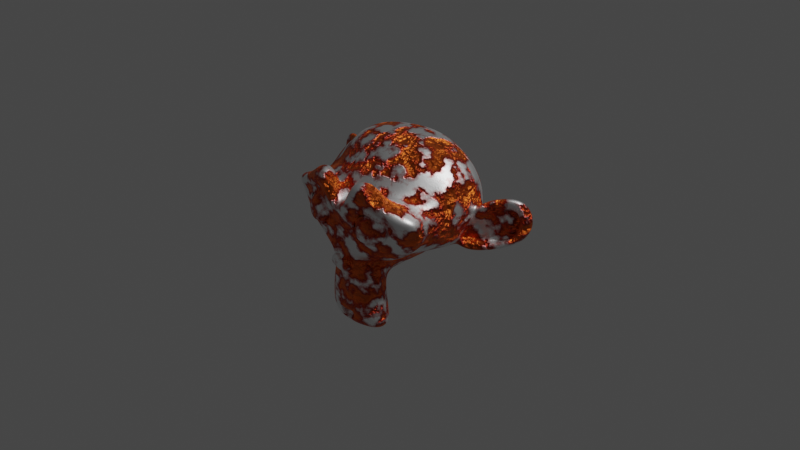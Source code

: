 # Source: Rust.blend  (saved by Blender 2.93.21; exported with 4.5.12 LTS)
import bpy
from mathutils import Matrix  # noqa: F401  (used for matrix-valued properties, if any)

bpy.ops.wm.read_factory_settings(use_empty=True)
scene = bpy.context.scene
scene.name = 'Scene'

# ---- collections
col_collection = bpy.data.collections.new('Collection'); scene.collection.children.link(col_collection)

# ---- materials (node trees are filled in below, after node groups)
mat_rust = bpy.data.materials.new('Rust')
mat_rust.use_transparent_shadow = False

# ---- material node trees
mat_rust.use_nodes = True; mat_rust.node_tree.nodes.clear()
_N = mat_rust.node_tree.nodes; _L = mat_rust.node_tree.links
n0 = _N.new('ShaderNodeOutputMaterial'); n0.name = 'Material Output'; n0.location = (525, 300)
n1 = _N.new('ShaderNodeBump'); n1.name = 'Bump'; n1.location = (-165, -10)
n1.inputs[0].default_value = 0.6
n1.inputs[1].default_value = 1.0
n1.inputs[2].default_value = 1.0
n2 = _N.new('ShaderNodeTexCoord'); n2.name = 'Texture Coordinate'; n2.location = (-1259, 255)
n3 = _N.new('ShaderNodeMapping'); n3.name = 'Mapping'; n3.location = (-1037, 265)
n4 = _N.new('ShaderNodeValToRGB'); n4.name = 'ColorRamp'; n4.location = (-597, 106)
while len(n4.color_ramp.elements) > 1: n4.color_ramp.elements.remove(n4.color_ramp.elements[-1])
n4.color_ramp.elements[0].position = 0.0; n4.color_ramp.elements[0].color = (0.0, 0.0, 0.0, 1.0)
_e = n4.color_ramp.elements.new(0.5091); _e.color = (1.0, 1.0, 1.0, 1.0)
n5 = _N.new('ShaderNodeBump'); n5.name = 'Bump.001'; n5.location = (-403, -212)
n5.inputs[0].default_value = 0.071
n5.inputs[1].default_value = 1.0
n5.inputs[2].default_value = 1.0
n6 = _N.new('ShaderNodeTexNoise'); n6.name = 'Noise Texture.002'; n6.location = (-623, -234)
n6.inputs[2].default_value = 50.0
n6.inputs[3].default_value = 16.0
n7 = _N.new('ShaderNodeTexNoise'); n7.name = 'Noise Texture.001'; n7.location = (-843, -228)
n7.inputs[2].default_value = 20.0
n7.inputs[3].default_value = 16.0
n8 = _N.new('ShaderNodeBsdfPrincipled'); n8.name = 'Principled BSDF'; n8.location = (235, 300)
n8.distribution = 'GGX'
n8.subsurface_method = 'BURLEY'
n8.inputs[1].default_value = 1.0
n8.inputs[3].default_value = 1.45
n8.inputs[27].default_value = (0.0, 0.0, 0.0, 1.0)
n8.inputs[28].default_value = 1.0
n9 = _N.new('ShaderNodeTexNoise'); n9.name = 'Noise Texture'; n9.location = (-820, 283)
n9.inputs[3].default_value = 16.0
n10 = _N.new('ShaderNodeValToRGB'); n10.name = 'ColorRamp.001'; n10.location = (-233, 337)
while len(n10.color_ramp.elements) > 1: n10.color_ramp.elements.remove(n10.color_ramp.elements[-1])
n10.color_ramp.elements[0].position = 0.01364; n10.color_ramp.elements[0].color = (0.0, 0.0, 0.0, 1.0)
_e = n10.color_ramp.elements.new(0.4455); _e.color = (1.0, 0.1886, 0.03086, 1.0)
_e = n10.color_ramp.elements.new(0.5); _e.color = (0.5, 0.03512, 0.0228, 1.0)
_e = n10.color_ramp.elements.new(0.5636); _e.color = (1.0, 1.0, 1.0, 1.0)
_L.new(n8.outputs[0], n0.inputs[0])
_L.new(n1.outputs[0], n8.inputs[5])
_L.new(n9.outputs[1], n4.inputs[0])
_L.new(n3.outputs[0], n9.inputs[0])
_L.new(n2.outputs[3], n3.inputs[0])
_L.new(n4.outputs[0], n1.inputs[3])
_L.new(n5.outputs[0], n1.inputs[4])
_L.new(n7.outputs[1], n6.inputs[0])
_L.new(n6.outputs[1], n5.inputs[3])
_L.new(n10.outputs[0], n8.inputs[0])
_L.new(n9.outputs[1], n10.inputs[0])
n0.is_active_output = True

# ---- world
world_world = bpy.data.worlds.new('World'); scene.world = world_world
world_world.use_nodes = True; world_world.node_tree.nodes.clear()
_N = world_world.node_tree.nodes; _L = world_world.node_tree.links
n0 = _N.new('ShaderNodeOutputWorld'); n0.name = 'World Output'; n0.location = (300, 300)
n1 = _N.new('ShaderNodeBackground'); n1.name = 'Background'; n1.location = (10, 300)
n1.inputs[0].default_value = (0.05088, 0.05088, 0.05088, 1.0)
_L.new(n1.outputs[0], n0.inputs[0])
n0.is_active_output = True
world_world.color = (0.05088, 0.05088, 0.05088)
world_world.use_sun_shadow = False
world_world.sun_shadow_jitter_overblur = 0.0

# ---- cameras
cam_camera = bpy.data.cameras.new('Camera')
cam_camera.clip_end = 100.0
cam_camera.ortho_scale = 7.314

# ---- lights
light_light = bpy.data.lights.new('Light', 'POINT')
light_light.transmission_factor = 0.0
light_light.energy = 1000.0
light_light.shadow_soft_size = 0.1
light_light.shadow_maximum_resolution = 0.006
light_light.use_absolute_resolution = True

# ---- meshes
me_suzanne = bpy.data.meshes.new('Suzanne')
me_suzanne.from_pydata([(0.4375, -0.7656, 0.1641), (-0.4375, -0.7656, 0.1641), (0.5, -0.6875, 0.09375), (-0.5, -0.6875, 0.09375), (0.5469, -0.5781, 0.05469), (-0.5469, -0.5781, 0.05469), (0.3516, -0.6172, -0.02344), (-0.3516, -0.6172, -0.02344), (0.3516, -0.7188, 0.03125), (-0.3516, -0.7188, 0.03125), (0.3516, -0.7812, 0.1328), (-0.3516, -0.7812, 0.1328), (0.2734, -0.7969, 0.1641), (-0.2734, -0.7969, 0.1641), (0.2031, -0.7422, 0.09375), (-0.2031, -0.7422, 0.09375), (0.1562, -0.6484, 0.05469), (-0.1562, -0.6484, 0.05469), (0.07812, -0.6562, 0.2422), (-0.07812, -0.6562, 0.2422), (0.1406, -0.7422, 0.2422), (-0.1406, -0.7422, 0.2422), (0.2422, -0.7969, 0.2422), (-0.2422, -0.7969, 0.2422), (0.2734, -0.7969, 0.3281), (-0.2734, -0.7969, 0.3281), (0.2031, -0.7422, 0.3906), (-0.2031, -0.7422, 0.3906), (0.1562, -0.6484, 0.4375), (-0.1562, -0.6484, 0.4375), (0.3516, -0.6172, 0.5156), (-0.3516, -0.6172, 0.5156), (0.3516, -0.7188, 0.4531), (-0.3516, -0.7188, 0.4531), (0.3516, -0.7812, 0.3594), (-0.3516, -0.7812, 0.3594), (0.4375, -0.7656, 0.3281), (-0.4375, -0.7656, 0.3281), (0.5, -0.6875, 0.3906), (-0.5, -0.6875, 0.3906), (0.5469, -0.5781, 0.4375), (-0.5469, -0.5781, 0.4375), (0.625, -0.5625, 0.2422), (-0.625, -0.5625, 0.2422), (0.5625, -0.6719, 0.2422), (-0.5625, -0.6719, 0.2422), (0.4688, -0.7578, 0.2422), (-0.4688, -0.7578, 0.2422), (0.4766, -0.7734, 0.2422), (-0.4766, -0.7734, 0.2422), (0.4453, -0.7812, 0.3359), (-0.4453, -0.7812, 0.3359), (0.3516, -0.8047, 0.375), (-0.3516, -0.8047, 0.375), (0.2656, -0.8203, 0.3359), (-0.2656, -0.8203, 0.3359), (0.2266, -0.8203, 0.2422), (-0.2266, -0.8203, 0.2422), (0.2656, -0.8203, 0.1562), (-0.2656, -0.8203, 0.1562), (0.3516, -0.8281, 0.2422), (-0.3516, -0.8281, 0.2422), (0.3516, -0.8047, 0.1172), (-0.3516, -0.8047, 0.1172), (0.4453, -0.7812, 0.1562), (-0.4453, -0.7812, 0.1562), (0.0, -0.7422, 0.4297), (0.0, -0.8203, 0.3516), (0.0, -0.7344, -0.6797), (0.0, -0.7812, -0.3203), (0.0, -0.7969, -0.1875), (0.0, -0.7188, -0.7734), (0.0, -0.6016, 0.4062), (0.0, -0.5703, 0.5703), (0.0, 0.5469, 0.8984), (0.0, 0.8516, 0.5625), (0.0, 0.8281, 0.07031), (0.0, 0.3516, -0.3828), (0.2031, -0.5625, -0.1875), (-0.2031, -0.5625, -0.1875), (0.3125, -0.5703, -0.4375), (-0.3125, -0.5703, -0.4375), (0.3516, -0.5703, -0.6953), (-0.3516, -0.5703, -0.6953), (0.3672, -0.5312, -0.8906), (-0.3672, -0.5312, -0.8906), (0.3281, -0.5234, -0.9453), (-0.3281, -0.5234, -0.9453), (0.1797, -0.5547, -0.9688), (-0.1797, -0.5547, -0.9688), (0.0, -0.5781, -0.9844), (0.4375, -0.5312, -0.1406), (-0.4375, -0.5312, -0.1406), (0.6328, -0.5391, -0.03906), (-0.6328, -0.5391, -0.03906), (0.8281, -0.4453, 0.1484), (-0.8281, -0.4453, 0.1484), (0.8594, -0.5938, 0.4297), (-0.8594, -0.5938, 0.4297), (0.7109, -0.625, 0.4844), (-0.7109, -0.625, 0.4844), (0.4922, -0.6875, 0.6016), (-0.4922, -0.6875, 0.6016), (0.3203, -0.7344, 0.7578), (-0.3203, -0.7344, 0.7578), (0.1562, -0.7578, 0.7188), (-0.1562, -0.7578, 0.7188), (0.0625, -0.75, 0.4922), (-0.0625, -0.75, 0.4922), (0.1641, -0.7734, 0.4141), (-0.1641, -0.7734, 0.4141), (0.125, -0.7656, 0.3047), (-0.125, -0.7656, 0.3047), (0.2031, -0.7422, 0.09375), (-0.2031, -0.7422, 0.09375), (0.375, -0.7031, 0.01562), (-0.375, -0.7031, 0.01562), (0.4922, -0.6719, 0.0625), (-0.4922, -0.6719, 0.0625), (0.625, -0.6484, 0.1875), (-0.625, -0.6484, 0.1875), (0.6406, -0.6484, 0.2969), (-0.6406, -0.6484, 0.2969), (0.6016, -0.6641, 0.375), (-0.6016, -0.6641, 0.375), (0.4297, -0.7188, 0.4375), (-0.4297, -0.7188, 0.4375), (0.25, -0.7578, 0.4688), (-0.25, -0.7578, 0.4688), (0.0, -0.7344, -0.7656), (0.1094, -0.7344, -0.7188), (-0.1094, -0.7344, -0.7188), (0.1172, -0.7109, -0.8359), (-0.1172, -0.7109, -0.8359), (0.0625, -0.6953, -0.8828), (-0.0625, -0.6953, -0.8828), (0.0, -0.6875, -0.8906), (0.0, -0.75, -0.1953), (0.0, -0.7422, -0.1406), (0.1016, -0.7422, -0.1484), (-0.1016, -0.7422, -0.1484), (0.125, -0.75, -0.2266), (-0.125, -0.75, -0.2266), (0.08594, -0.7422, -0.2891), (-0.08594, -0.7422, -0.2891), (0.3984, -0.6719, -0.04688), (-0.3984, -0.6719, -0.04688), (0.6172, -0.625, 0.05469), (-0.6172, -0.625, 0.05469), (0.7266, -0.6016, 0.2031), (-0.7266, -0.6016, 0.2031), (0.7422, -0.6562, 0.375), (-0.7422, -0.6562, 0.375), (0.6875, -0.7266, 0.4141), (-0.6875, -0.7266, 0.4141), (0.4375, -0.7969, 0.5469), (-0.4375, -0.7969, 0.5469), (0.3125, -0.8359, 0.6406), (-0.3125, -0.8359, 0.6406), (0.2031, -0.8516, 0.6172), (-0.2031, -0.8516, 0.6172), (0.1016, -0.8438, 0.4297), (-0.1016, -0.8438, 0.4297), (0.125, -0.8125, -0.1016), (-0.125, -0.8125, -0.1016), (0.2109, -0.7109, -0.4453), (-0.2109, -0.7109, -0.4453), (0.25, -0.6875, -0.7031), (-0.25, -0.6875, -0.7031), (0.2656, -0.6641, -0.8203), (-0.2656, -0.6641, -0.8203), (0.2344, -0.6328, -0.9141), (-0.2344, -0.6328, -0.9141), (0.1641, -0.6328, -0.9297), (-0.1641, -0.6328, -0.9297), (0.0, -0.6406, -0.9453), (0.0, -0.7266, 0.04688), (0.0, -0.7656, 0.2109), (0.3281, -0.7422, 0.4766), (-0.3281, -0.7422, 0.4766), (0.1641, -0.75, 0.1406), (-0.1641, -0.75, 0.1406), (0.1328, -0.7578, 0.2109), (-0.1328, -0.7578, 0.2109), (0.1172, -0.7344, -0.6875), (-0.1172, -0.7344, -0.6875), (0.07812, -0.75, -0.4453), (-0.07812, -0.75, -0.4453), (0.0, -0.75, -0.4453), (0.0, -0.7422, -0.3281), (0.09375, -0.7812, -0.2734), (-0.09375, -0.7812, -0.2734), (0.1328, -0.7969, -0.2266), (-0.1328, -0.7969, -0.2266), (0.1094, -0.7812, -0.1328), (-0.1094, -0.7812, -0.1328), (0.03906, -0.7812, -0.125), (-0.03906, -0.7812, -0.125), (0.0, -0.8281, -0.2031), (0.04688, -0.8125, -0.1484), (-0.04688, -0.8125, -0.1484), (0.09375, -0.8125, -0.1562), (-0.09375, -0.8125, -0.1562), (0.1094, -0.8281, -0.2266), (-0.1094, -0.8281, -0.2266), (0.07812, -0.8047, -0.25), (-0.07812, -0.8047, -0.25), (0.0, -0.8047, -0.2891), (0.2578, -0.5547, -0.3125), (-0.2578, -0.5547, -0.3125), (0.1641, -0.7109, -0.2422), (-0.1641, -0.7109, -0.2422), (0.1797, -0.7109, -0.3125), (-0.1797, -0.7109, -0.3125), (0.2344, -0.5547, -0.25), (-0.2344, -0.5547, -0.25), (0.0, -0.6875, -0.875), (0.04688, -0.6875, -0.8672), (-0.04688, -0.6875, -0.8672), (0.09375, -0.7109, -0.8203), (-0.09375, -0.7109, -0.8203), (0.09375, -0.7266, -0.7422), (-0.09375, -0.7266, -0.7422), (0.0, -0.6562, -0.7812), (0.09375, -0.6641, -0.75), (-0.09375, -0.6641, -0.75), (0.09375, -0.6406, -0.8125), (-0.09375, -0.6406, -0.8125), (0.04688, -0.6328, -0.8516), (-0.04688, -0.6328, -0.8516), (0.0, -0.6328, -0.8594), (0.1719, -0.7812, 0.2188), (-0.1719, -0.7812, 0.2188), (0.1875, -0.7734, 0.1562), (-0.1875, -0.7734, 0.1562), (0.3359, -0.7578, 0.4297), (-0.3359, -0.7578, 0.4297), (0.2734, -0.7734, 0.4219), (-0.2734, -0.7734, 0.4219), (0.4219, -0.7734, 0.3984), (-0.4219, -0.7734, 0.3984), (0.5625, -0.6953, 0.3516), (-0.5625, -0.6953, 0.3516), (0.5859, -0.6875, 0.2891), (-0.5859, -0.6875, 0.2891), (0.5781, -0.6797, 0.1953), (-0.5781, -0.6797, 0.1953), (0.4766, -0.7188, 0.1016), (-0.4766, -0.7188, 0.1016), (0.375, -0.7422, 0.0625), (-0.375, -0.7422, 0.0625), (0.2266, -0.7812, 0.1094), (-0.2266, -0.7812, 0.1094), (0.1797, -0.7812, 0.2969), (-0.1797, -0.7812, 0.2969), (0.2109, -0.7812, 0.375), (-0.2109, -0.7812, 0.375), (0.2344, -0.7578, 0.3594), (-0.2344, -0.7578, 0.3594), (0.1953, -0.7578, 0.2969), (-0.1953, -0.7578, 0.2969), (0.2422, -0.7578, 0.125), (-0.2422, -0.7578, 0.125), (0.375, -0.7266, 0.08594), (-0.375, -0.7266, 0.08594), (0.4609, -0.7031, 0.1172), (-0.4609, -0.7031, 0.1172), (0.5469, -0.6719, 0.2109), (-0.5469, -0.6719, 0.2109), (0.5547, -0.6719, 0.2812), (-0.5547, -0.6719, 0.2812), (0.5312, -0.6797, 0.3359), (-0.5312, -0.6797, 0.3359), (0.4141, -0.75, 0.3906), (-0.4141, -0.75, 0.3906), (0.2812, -0.7656, 0.3984), (-0.2812, -0.7656, 0.3984), (0.3359, -0.75, 0.4062), (-0.3359, -0.75, 0.4062), (0.2031, -0.75, 0.1719), (-0.2031, -0.75, 0.1719), (0.1953, -0.75, 0.2266), (-0.1953, -0.75, 0.2266), (0.1094, -0.6094, 0.4609), (-0.1094, -0.6094, 0.4609), (0.1953, -0.6172, 0.6641), (-0.1953, -0.6172, 0.6641), (0.3359, -0.5938, 0.6875), (-0.3359, -0.5938, 0.6875), (0.4844, -0.5547, 0.5547), (-0.4844, -0.5547, 0.5547), (0.6797, -0.4922, 0.4531), (-0.6797, -0.4922, 0.4531), (0.7969, -0.4609, 0.4062), (-0.7969, -0.4609, 0.4062), (0.7734, -0.375, 0.1641), (-0.7734, -0.375, 0.1641), (0.6016, -0.4141, 0.0), (-0.6016, -0.4141, 0.0), (0.4375, -0.4688, -0.09375), (-0.4375, -0.4688, -0.09375), (0.0, -0.2891, 0.8984), (0.0, 0.07812, 0.9844), (0.0, 0.6719, -0.1953), (0.0, -0.1875, -0.4609), (0.0, -0.4609, -0.9766), (0.0, -0.3438, -0.8047), (0.0, -0.3203, -0.5703), (0.0, -0.2812, -0.4844), (0.8516, -0.05469, 0.2344), (-0.8516, -0.05469, 0.2344), (0.8594, 0.04688, 0.3203), (-0.8594, 0.04688, 0.3203), (0.7734, 0.4375, 0.2656), (-0.7734, 0.4375, 0.2656), (0.4609, 0.7031, 0.4375), (-0.4609, 0.7031, 0.4375), (0.7344, -0.07031, -0.04688), (-0.7344, -0.07031, -0.04688), (0.5938, 0.1641, -0.125), (-0.5938, 0.1641, -0.125), (0.6406, 0.4297, -0.007812), (-0.6406, 0.4297, -0.007812), (0.3359, 0.6641, 0.05469), (-0.3359, 0.6641, 0.05469), (0.2344, -0.4062, -0.3516), (-0.2344, -0.4062, -0.3516), (0.1797, -0.2578, -0.4141), (-0.1797, -0.2578, -0.4141), (0.2891, -0.3828, -0.7109), (-0.2891, -0.3828, -0.7109), (0.25, -0.3906, -0.5), (-0.25, -0.3906, -0.5), (0.3281, -0.3984, -0.9141), (-0.3281, -0.3984, -0.9141), (0.1406, -0.3672, -0.7578), (-0.1406, -0.3672, -0.7578), (0.125, -0.3594, -0.5391), (-0.125, -0.3594, -0.5391), (0.1641, -0.4375, -0.9453), (-0.1641, -0.4375, -0.9453), (0.2188, -0.4297, -0.2812), (-0.2188, -0.4297, -0.2812), (0.2109, -0.4688, -0.2266), (-0.2109, -0.4688, -0.2266), (0.2031, -0.5, -0.1719), (-0.2031, -0.5, -0.1719), (0.2109, -0.1641, -0.3906), (-0.2109, -0.1641, -0.3906), (0.2969, 0.2656, -0.3125), (-0.2969, 0.2656, -0.3125), (0.3438, 0.5391, -0.1484), (-0.3438, 0.5391, -0.1484), (0.4531, 0.3828, 0.8672), (-0.4531, 0.3828, 0.8672), (0.4531, 0.07031, 0.9297), (-0.4531, 0.07031, 0.9297), (0.4531, -0.2344, 0.8516), (-0.4531, -0.2344, 0.8516), (0.4609, -0.4297, 0.5234), (-0.4609, -0.4297, 0.5234), (0.7266, -0.3359, 0.4062), (-0.7266, -0.3359, 0.4062), (0.6328, -0.2812, 0.4531), (-0.6328, -0.2812, 0.4531), (0.6406, -0.05469, 0.7031), (-0.6406, -0.05469, 0.7031), (0.7969, -0.125, 0.5625), (-0.7969, -0.125, 0.5625), (0.7969, 0.1172, 0.6172), (-0.7969, 0.1172, 0.6172), (0.6406, 0.1953, 0.75), (-0.6406, 0.1953, 0.75), (0.6406, 0.4453, 0.6797), (-0.6406, 0.4453, 0.6797), (0.7969, 0.3594, 0.5391), (-0.7969, 0.3594, 0.5391), (0.6172, 0.5859, 0.3281), (-0.6172, 0.5859, 0.3281), (0.4844, 0.5469, 0.02344), (-0.4844, 0.5469, 0.02344), (0.8203, 0.2031, 0.3281), (-0.8203, 0.2031, 0.3281), (0.4062, -0.1484, -0.1719), (-0.4062, -0.1484, -0.1719), (0.4297, 0.2109, -0.1953), (-0.4297, 0.2109, -0.1953), (0.8906, 0.2344, 0.4062), (-0.8906, 0.2344, 0.4062), (0.7734, 0.125, -0.1406), (-0.7734, 0.125, -0.1406), (1.039, 0.3281, -0.1016), (-1.039, 0.3281, -0.1016), (1.281, 0.4297, 0.05469), (-1.281, 0.4297, 0.05469), (1.352, 0.4219, 0.3203), (-1.352, 0.4219, 0.3203), (1.234, 0.4219, 0.5078), (-1.234, 0.4219, 0.5078), (1.023, 0.3125, 0.4766), (-1.023, 0.3125, 0.4766), (1.016, 0.2891, 0.4141), (-1.016, 0.2891, 0.4141), (1.188, 0.3906, 0.4375), (-1.188, 0.3906, 0.4375), (1.266, 0.4062, 0.2891), (-1.266, 0.4062, 0.2891), (1.211, 0.4062, 0.07812), (-1.211, 0.4062, 0.07812), (1.031, 0.3047, -0.03906), (-1.031, 0.3047, -0.03906), (0.8281, 0.1328, -0.07031), (-0.8281, 0.1328, -0.07031), (0.9219, 0.2188, 0.3594), (-0.9219, 0.2188, 0.3594), (0.9453, 0.2891, 0.3047), (-0.9453, 0.2891, 0.3047), (0.8828, 0.2109, -0.02344), (-0.8828, 0.2109, -0.02344), (1.039, 0.3672, 0.0), (-1.039, 0.3672, 0.0), (1.188, 0.4453, 0.09375), (-1.188, 0.4453, 0.09375), (1.234, 0.4453, 0.25), (-1.234, 0.4453, 0.25), (1.172, 0.4375, 0.3594), (-1.172, 0.4375, 0.3594), (1.023, 0.3594, 0.3438), (-1.023, 0.3594, 0.3438), (0.8438, 0.2109, 0.2891), (-0.8438, 0.2109, 0.2891), (0.8359, 0.2734, 0.1719), (-0.8359, 0.2734, 0.1719), (0.7578, 0.2734, 0.09375), (-0.7578, 0.2734, 0.09375), (0.8203, 0.2734, 0.08594), (-0.8203, 0.2734, 0.08594), (0.8438, 0.2734, 0.01562), (-0.8438, 0.2734, 0.01562), (0.8125, 0.2734, -0.01562), (-0.8125, 0.2734, -0.01562), (0.7266, 0.07031, 0.0), (-0.7266, 0.07031, 0.0), (0.7188, 0.1719, -0.02344), (-0.7188, 0.1719, -0.02344), (0.7188, 0.1875, 0.03906), (-0.7188, 0.1875, 0.03906), (0.7969, 0.2109, 0.2031), (-0.7969, 0.2109, 0.2031), (0.8906, 0.2656, 0.2422), (-0.8906, 0.2656, 0.2422), (0.8906, 0.3203, 0.2344), (-0.8906, 0.3203, 0.2344), (0.8125, 0.3203, -0.01562), (-0.8125, 0.3203, -0.01562), (0.8516, 0.3203, 0.01562), (-0.8516, 0.3203, 0.01562), (0.8281, 0.3203, 0.07812), (-0.8281, 0.3203, 0.07812), (0.7656, 0.3203, 0.09375), (-0.7656, 0.3203, 0.09375), (0.8438, 0.3203, 0.1719), (-0.8438, 0.3203, 0.1719), (1.039, 0.4141, 0.3281), (-1.039, 0.4141, 0.3281), (1.188, 0.4844, 0.3438), (-1.188, 0.4844, 0.3438), (1.258, 0.4922, 0.2422), (-1.258, 0.4922, 0.2422), (1.211, 0.4844, 0.08594), (-1.211, 0.4844, 0.08594), (1.047, 0.4219, 0.0), (-1.047, 0.4219, 0.0), (0.8828, 0.2656, -0.01562), (-0.8828, 0.2656, -0.01562), (0.9531, 0.3438, 0.2891), (-0.9531, 0.3438, 0.2891), (0.8906, 0.3281, 0.1094), (-0.8906, 0.3281, 0.1094), (0.9375, 0.3359, 0.0625), (-0.9375, 0.3359, 0.0625), (1.0, 0.3672, 0.125), (-1.0, 0.3672, 0.125), (0.9609, 0.3516, 0.1719), (-0.9609, 0.3516, 0.1719), (1.016, 0.375, 0.2344), (-1.016, 0.375, 0.2344), (1.055, 0.3828, 0.1875), (-1.055, 0.3828, 0.1875), (1.109, 0.3906, 0.2109), (-1.109, 0.3906, 0.2109), (1.086, 0.3906, 0.2734), (-1.086, 0.3906, 0.2734), (1.023, 0.4844, 0.4375), (-1.023, 0.4844, 0.4375), (1.25, 0.5469, 0.4688), (-1.25, 0.5469, 0.4688), (1.367, 0.5, 0.2969), (-1.367, 0.5, 0.2969), (1.312, 0.5312, 0.05469), (-1.312, 0.5312, 0.05469), (1.039, 0.4922, -0.08594), (-1.039, 0.4922, -0.08594), (0.7891, 0.3281, -0.125), (-0.7891, 0.3281, -0.125), (0.8594, 0.3828, 0.3828), (-0.8594, 0.3828, 0.3828)], [], [(46, 0, 2, 44), (3, 1, 47, 45), (44, 2, 4, 42), (5, 3, 45, 43), (2, 8, 6, 4), (7, 9, 3, 5), (0, 10, 8, 2), (9, 11, 1, 3), (10, 12, 14, 8), (15, 13, 11, 9), (8, 14, 16, 6), (17, 15, 9, 7), (14, 20, 18, 16), (19, 21, 15, 17), (12, 22, 20, 14), (21, 23, 13, 15), (22, 24, 26, 20), (27, 25, 23, 21), (20, 26, 28, 18), (29, 27, 21, 19), (26, 32, 30, 28), (31, 33, 27, 29), (24, 34, 32, 26), (33, 35, 25, 27), (34, 36, 38, 32), (39, 37, 35, 33), (32, 38, 40, 30), (41, 39, 33, 31), (38, 44, 42, 40), (43, 45, 39, 41), (36, 46, 44, 38), (45, 47, 37, 39), (46, 36, 50, 48), (51, 37, 47, 49), (36, 34, 52, 50), (53, 35, 37, 51), (34, 24, 54, 52), (55, 25, 35, 53), (24, 22, 56, 54), (57, 23, 25, 55), (22, 12, 58, 56), (59, 13, 23, 57), (12, 10, 62, 58), (63, 11, 13, 59), (10, 0, 64, 62), (65, 1, 11, 63), (0, 46, 48, 64), (49, 47, 1, 65), (60, 64, 48), (49, 65, 61), (62, 64, 60), (61, 65, 63), (60, 58, 62), (63, 59, 61), (60, 56, 58), (59, 57, 61), (60, 54, 56), (57, 55, 61), (60, 52, 54), (55, 53, 61), (60, 50, 52), (53, 51, 61), (60, 48, 50), (51, 49, 61), (88, 173, 175, 90), (175, 174, 89, 90), (86, 171, 173, 88), (174, 172, 87, 89), (84, 169, 171, 86), (172, 170, 85, 87), (82, 167, 169, 84), (170, 168, 83, 85), (80, 165, 167, 82), (168, 166, 81, 83), (78, 91, 145, 163), (146, 92, 79, 164), (91, 93, 147, 145), (148, 94, 92, 146), (93, 95, 149, 147), (150, 96, 94, 148), (95, 97, 151, 149), (152, 98, 96, 150), (97, 99, 153, 151), (154, 100, 98, 152), (99, 101, 155, 153), (156, 102, 100, 154), (101, 103, 157, 155), (158, 104, 102, 156), (103, 105, 159, 157), (160, 106, 104, 158), (105, 107, 161, 159), (162, 108, 106, 160), (107, 66, 67, 161), (67, 66, 108, 162), (109, 127, 159, 161), (160, 128, 110, 162), (127, 178, 157, 159), (158, 179, 128, 160), (125, 155, 157, 178), (158, 156, 126, 179), (123, 153, 155, 125), (156, 154, 124, 126), (121, 151, 153, 123), (154, 152, 122, 124), (119, 149, 151, 121), (152, 150, 120, 122), (117, 147, 149, 119), (150, 148, 118, 120), (115, 145, 147, 117), (148, 146, 116, 118), (113, 163, 145, 115), (146, 164, 114, 116), (113, 180, 176, 163), (176, 181, 114, 164), (109, 161, 67, 111), (67, 162, 110, 112), (111, 67, 177, 182), (177, 67, 112, 183), (176, 180, 182, 177), (183, 181, 176, 177), (134, 136, 175, 173), (175, 136, 135, 174), (132, 134, 173, 171), (174, 135, 133, 172), (130, 132, 171, 169), (172, 133, 131, 170), (165, 186, 184, 167), (185, 187, 166, 168), (130, 169, 167, 184), (168, 170, 131, 185), (143, 189, 188, 186), (188, 189, 144, 187), (184, 186, 188, 68), (188, 187, 185, 68), (129, 130, 184, 68), (185, 131, 129, 68), (141, 192, 190, 143), (191, 193, 142, 144), (139, 194, 192, 141), (193, 195, 140, 142), (138, 196, 194, 139), (195, 197, 138, 140), (137, 70, 196, 138), (197, 70, 137, 138), (189, 143, 190, 69), (191, 144, 189, 69), (69, 190, 205, 207), (206, 191, 69, 207), (70, 198, 199, 196), (200, 198, 70, 197), (196, 199, 201, 194), (202, 200, 197, 195), (194, 201, 203, 192), (204, 202, 195, 193), (192, 203, 205, 190), (206, 204, 193, 191), (198, 203, 201, 199), (202, 204, 198, 200), (198, 207, 205, 203), (206, 207, 198, 204), (138, 139, 163, 176), (164, 140, 138, 176), (139, 141, 210, 163), (211, 142, 140, 164), (141, 143, 212, 210), (213, 144, 142, 211), (143, 186, 165, 212), (166, 187, 144, 213), (80, 208, 212, 165), (213, 209, 81, 166), (208, 214, 210, 212), (211, 215, 209, 213), (78, 163, 210, 214), (211, 164, 79, 215), (130, 129, 71, 221), (71, 129, 131, 222), (132, 130, 221, 219), (222, 131, 133, 220), (134, 132, 219, 217), (220, 133, 135, 218), (136, 134, 217, 216), (218, 135, 136, 216), (216, 217, 228, 230), (229, 218, 216, 230), (217, 219, 226, 228), (227, 220, 218, 229), (219, 221, 224, 226), (225, 222, 220, 227), (221, 71, 223, 224), (223, 71, 222, 225), (223, 230, 228, 224), (229, 230, 223, 225), (224, 228, 226), (227, 229, 225), (182, 180, 233, 231), (234, 181, 183, 232), (111, 182, 231, 253), (232, 183, 112, 254), (109, 111, 253, 255), (254, 112, 110, 256), (180, 113, 251, 233), (252, 114, 181, 234), (113, 115, 249, 251), (250, 116, 114, 252), (115, 117, 247, 249), (248, 118, 116, 250), (117, 119, 245, 247), (246, 120, 118, 248), (119, 121, 243, 245), (244, 122, 120, 246), (121, 123, 241, 243), (242, 124, 122, 244), (123, 125, 239, 241), (240, 126, 124, 242), (125, 178, 235, 239), (236, 179, 126, 240), (178, 127, 237, 235), (238, 128, 179, 236), (127, 109, 255, 237), (256, 110, 128, 238), (237, 255, 257, 275), (258, 256, 238, 276), (235, 237, 275, 277), (276, 238, 236, 278), (239, 235, 277, 273), (278, 236, 240, 274), (241, 239, 273, 271), (274, 240, 242, 272), (243, 241, 271, 269), (272, 242, 244, 270), (245, 243, 269, 267), (270, 244, 246, 268), (247, 245, 267, 265), (268, 246, 248, 266), (249, 247, 265, 263), (266, 248, 250, 264), (251, 249, 263, 261), (264, 250, 252, 262), (233, 251, 261, 279), (262, 252, 234, 280), (255, 253, 259, 257), (260, 254, 256, 258), (253, 231, 281, 259), (282, 232, 254, 260), (231, 233, 279, 281), (280, 234, 232, 282), (66, 107, 283, 72), (284, 108, 66, 72), (107, 105, 285, 283), (286, 106, 108, 284), (105, 103, 287, 285), (288, 104, 106, 286), (103, 101, 289, 287), (290, 102, 104, 288), (101, 99, 291, 289), (292, 100, 102, 290), (99, 97, 293, 291), (294, 98, 100, 292), (97, 95, 295, 293), (296, 96, 98, 294), (95, 93, 297, 295), (298, 94, 96, 296), (93, 91, 299, 297), (300, 92, 94, 298), (307, 308, 327, 337), (328, 308, 307, 338), (306, 307, 337, 335), (338, 307, 306, 336), (305, 306, 335, 339), (336, 306, 305, 340), (88, 90, 305, 339), (305, 90, 89, 340), (86, 88, 339, 333), (340, 89, 87, 334), (84, 86, 333, 329), (334, 87, 85, 330), (82, 84, 329, 331), (330, 85, 83, 332), (329, 335, 337, 331), (338, 336, 330, 332), (329, 333, 339, 335), (340, 334, 330, 336), (325, 331, 337, 327), (338, 332, 326, 328), (80, 82, 331, 325), (332, 83, 81, 326), (208, 341, 343, 214), (344, 342, 209, 215), (80, 325, 341, 208), (342, 326, 81, 209), (78, 214, 343, 345), (344, 215, 79, 346), (78, 345, 299, 91), (300, 346, 79, 92), (76, 323, 351, 303), (352, 324, 76, 303), (303, 351, 349, 77), (350, 352, 303, 77), (77, 349, 347, 304), (348, 350, 77, 304), (304, 347, 327, 308), (328, 348, 304, 308), (325, 327, 347, 341), (348, 328, 326, 342), (295, 297, 317, 309), (318, 298, 296, 310), (75, 315, 323, 76), (324, 316, 75, 76), (301, 357, 355, 302), (356, 358, 301, 302), (302, 355, 353, 74), (354, 356, 302, 74), (74, 353, 315, 75), (316, 354, 74, 75), (291, 293, 361, 363), (362, 294, 292, 364), (363, 361, 367, 365), (368, 362, 364, 366), (365, 367, 369, 371), (370, 368, 366, 372), (371, 369, 375, 373), (376, 370, 372, 374), (313, 377, 373, 375), (374, 378, 314, 376), (315, 353, 373, 377), (374, 354, 316, 378), (353, 355, 371, 373), (372, 356, 354, 374), (355, 357, 365, 371), (366, 358, 356, 372), (357, 359, 363, 365), (364, 360, 358, 366), (289, 291, 363, 359), (364, 292, 290, 360), (73, 359, 357, 301), (358, 360, 73, 301), (283, 285, 287, 289), (288, 286, 284, 290), (283, 289, 359, 73), (360, 290, 284, 73), (72, 283, 73), (73, 284, 72), (293, 295, 309, 361), (310, 296, 294, 362), (309, 311, 367, 361), (368, 312, 310, 362), (311, 381, 369, 367), (370, 382, 312, 368), (313, 375, 369, 381), (370, 376, 314, 382), (347, 349, 385, 383), (386, 350, 348, 384), (317, 383, 385, 319), (386, 384, 318, 320), (297, 299, 383, 317), (384, 300, 298, 318), (299, 343, 341, 383), (342, 344, 300, 384), (341, 347, 383), (384, 348, 342), (299, 345, 343), (344, 346, 300), (313, 321, 379, 377), (380, 322, 314, 378), (315, 377, 379, 323), (380, 378, 316, 324), (319, 385, 379, 321), (380, 386, 320, 322), (349, 351, 379, 385), (380, 352, 350, 386), (323, 379, 351), (352, 380, 324), (399, 387, 413, 401), (414, 388, 400, 402), (399, 401, 403, 397), (404, 402, 400, 398), (397, 403, 405, 395), (406, 404, 398, 396), (395, 405, 407, 393), (408, 406, 396, 394), (393, 407, 409, 391), (410, 408, 394, 392), (391, 409, 411, 389), (412, 410, 392, 390), (409, 419, 417, 411), (418, 420, 410, 412), (407, 421, 419, 409), (420, 422, 408, 410), (405, 423, 421, 407), (422, 424, 406, 408), (403, 425, 423, 405), (424, 426, 404, 406), (401, 427, 425, 403), (426, 428, 402, 404), (401, 413, 415, 427), (416, 414, 402, 428), (317, 319, 443, 441), (444, 320, 318, 442), (319, 389, 411, 443), (412, 390, 320, 444), (309, 317, 441, 311), (442, 318, 310, 312), (381, 429, 413, 387), (414, 430, 382, 388), (411, 417, 439, 443), (440, 418, 412, 444), (437, 445, 443, 439), (444, 446, 438, 440), (433, 445, 437, 435), (438, 446, 434, 436), (431, 447, 445, 433), (446, 448, 432, 434), (429, 447, 431, 449), (432, 448, 430, 450), (413, 429, 449, 415), (450, 430, 414, 416), (311, 447, 429, 381), (430, 448, 312, 382), (311, 441, 445, 447), (446, 442, 312, 448), (441, 443, 445), (446, 444, 442), (415, 449, 451, 475), (452, 450, 416, 476), (449, 431, 461, 451), (462, 432, 450, 452), (431, 433, 459, 461), (460, 434, 432, 462), (433, 435, 457, 459), (458, 436, 434, 460), (435, 437, 455, 457), (456, 438, 436, 458), (437, 439, 453, 455), (454, 440, 438, 456), (439, 417, 473, 453), (474, 418, 440, 454), (427, 415, 475, 463), (476, 416, 428, 464), (425, 427, 463, 465), (464, 428, 426, 466), (423, 425, 465, 467), (466, 426, 424, 468), (421, 423, 467, 469), (468, 424, 422, 470), (419, 421, 469, 471), (470, 422, 420, 472), (417, 419, 471, 473), (472, 420, 418, 474), (457, 455, 479, 477), (480, 456, 458, 478), (477, 479, 481, 483), (482, 480, 478, 484), (483, 481, 487, 485), (488, 482, 484, 486), (485, 487, 489, 491), (490, 488, 486, 492), (463, 475, 485, 491), (486, 476, 464, 492), (451, 483, 485, 475), (486, 484, 452, 476), (451, 461, 477, 483), (478, 462, 452, 484), (457, 477, 461, 459), (462, 478, 458, 460), (453, 473, 479, 455), (480, 474, 454, 456), (471, 481, 479, 473), (480, 482, 472, 474), (469, 487, 481, 471), (482, 488, 470, 472), (467, 489, 487, 469), (488, 490, 468, 470), (465, 491, 489, 467), (490, 492, 466, 468), (463, 491, 465), (466, 492, 464), (391, 389, 503, 501), (504, 390, 392, 502), (393, 391, 501, 499), (502, 392, 394, 500), (395, 393, 499, 497), (500, 394, 396, 498), (397, 395, 497, 495), (498, 396, 398, 496), (399, 397, 495, 493), (496, 398, 400, 494), (387, 399, 493, 505), (494, 400, 388, 506), (493, 501, 503, 505), (504, 502, 494, 506), (493, 495, 499, 501), (500, 496, 494, 502), (495, 497, 499), (500, 498, 496), (313, 381, 387, 505), (388, 382, 314, 506), (313, 505, 503, 321), (504, 506, 314, 322), (319, 321, 503, 389), (504, 322, 320, 390)])
me_suzanne.polygons.foreach_set('use_smooth', [True] * 500)
_uv = me_suzanne.uv_layers.new(name='UVMap')
_uv.uv.foreach_set('vector', [0.891, 0.5901, 0.8706, 0.5896, 0.8601, 0.5601, 0.9046, 0.5594, 0.8562, 0.8505, 0.8681, 0.8215, 0.8884, 0.822, 0.9006, 0.8532, 0.9046, 0.5594, 0.8601, 0.5601, 0.853, 0.5216, 0.9202, 0.5245, 0.8475, 0.8887, 0.8562, 0.8505, 0.9006, 0.8532, 0.9147, 0.8887, 0.8601, 0.5601, 0.8289, 0.5908, 0.7985, 0.5695, 0.853, 0.5216, 0.7951, 0.8384, 0.8264, 0.8185, 0.8562, 0.8505, 0.8475, 0.8887, 0.8706, 0.5896, 0.8544, 0.6048, 0.8289, 0.5908, 0.8601, 0.5601, 0.8264, 0.8185, 0.8525, 0.8057, 0.8681, 0.8215, 0.8562, 0.8505, 0.8544, 0.6048, 0.8541, 0.6255, 0.8282, 0.6334, 0.8289, 0.5908, 0.8276, 0.776, 0.8532, 0.785, 0.8525, 0.8057, 0.8264, 0.8185, 0.8289, 0.5908, 0.8282, 0.6334, 0.791, 0.6454, 0.7985, 0.5695, 0.791, 0.7622, 0.8276, 0.776, 0.8264, 0.8185, 0.7951, 0.8384, 0.8282, 0.6334, 0.8552, 0.6685, 0.8424, 0.7025, 0.791, 0.6454, 0.8448, 0.7075, 0.8561, 0.742, 0.8276, 0.776, 0.791, 0.7622, 0.8541, 0.6255, 0.8675, 0.6423, 0.8552, 0.6685, 0.8282, 0.6334, 0.8561, 0.742, 0.8673, 0.7688, 0.8532, 0.785, 0.8276, 0.776, 0.8675, 0.6423, 0.8905, 0.6419, 0.9004, 0.667, 0.8552, 0.6685, 0.9012, 0.7456, 0.8902, 0.7702, 0.8673, 0.7688, 0.8561, 0.742, 0.8552, 0.6685, 0.9004, 0.667, 0.9189, 0.6997, 0.8424, 0.7025, 0.9212, 0.7137, 0.9012, 0.7456, 0.8561, 0.742, 0.8448, 0.7075, 0.9004, 0.667, 0.9319, 0.6368, 0.9684, 0.6453, 0.9189, 0.6997, 0.9682, 0.7702, 0.9314, 0.7771, 0.9012, 0.7456, 0.9212, 0.7137, 0.8905, 0.6419, 0.9059, 0.6279, 0.9319, 0.6368, 0.9004, 0.667, 0.9314, 0.7771, 0.905, 0.7849, 0.8902, 0.7702, 0.9012, 0.7456, 0.9059, 0.6279, 0.9062, 0.6057, 0.9337, 0.593, 0.9319, 0.6368, 0.9312, 0.8209, 0.9044, 0.807, 0.905, 0.7849, 0.9314, 0.7771, 0.9319, 0.6368, 0.9337, 0.593, 0.9684, 0.5738, 0.9684, 0.6453, 0.965, 0.8417, 0.9312, 0.8209, 0.9314, 0.7771, 0.9682, 0.7702, 0.9337, 0.593, 0.9046, 0.5594, 0.9202, 0.5245, 0.9684, 0.5738, 0.9147, 0.8887, 0.9006, 0.8532, 0.9312, 0.8209, 0.965, 0.8417, 0.9062, 0.6057, 0.891, 0.5901, 0.9046, 0.5594, 0.9337, 0.593, 0.9006, 0.8532, 0.8884, 0.822, 0.9044, 0.807, 0.9312, 0.8209, 0.891, 0.5901, 0.9062, 0.6057, 0.9024, 0.6079, 0.8896, 0.5933, 0.9006, 0.8047, 0.9044, 0.807, 0.8884, 0.822, 0.8872, 0.8187, 0.9062, 0.6057, 0.9059, 0.6279, 0.8998, 0.6263, 0.9024, 0.6079, 0.8988, 0.7862, 0.905, 0.7849, 0.9044, 0.807, 0.9006, 0.8047, 0.9059, 0.6279, 0.8905, 0.6419, 0.8878, 0.6365, 0.8998, 0.6263, 0.8874, 0.7754, 0.8902, 0.7702, 0.905, 0.7849, 0.8988, 0.7862, 0.8905, 0.6419, 0.8675, 0.6423, 0.8709, 0.6352, 0.8878, 0.6365, 0.8704, 0.776, 0.8673, 0.7688, 0.8902, 0.7702, 0.8874, 0.7754, 0.8675, 0.6423, 0.8541, 0.6255, 0.8599, 0.6239, 0.8709, 0.6352, 0.8589, 0.7868, 0.8532, 0.785, 0.8673, 0.7688, 0.8704, 0.776, 0.8541, 0.6255, 0.8544, 0.6048, 0.8597, 0.6082, 0.8599, 0.6239, 0.8579, 0.8025, 0.8525, 0.8057, 0.8532, 0.785, 0.8589, 0.7868, 0.8544, 0.6048, 0.8706, 0.5896, 0.8717, 0.594, 0.8597, 0.6082, 0.8693, 0.8172, 0.8681, 0.8215, 0.8525, 0.8057, 0.8579, 0.8025, 0.8706, 0.5896, 0.891, 0.5901, 0.8896, 0.5933, 0.8717, 0.594, 0.8872, 0.8187, 0.8884, 0.822, 0.8681, 0.8215, 0.8693, 0.8172, 0.8794, 0.6165, 0.8717, 0.594, 0.8896, 0.5933, 0.8872, 0.8187, 0.8693, 0.8172, 0.878, 0.7951, 0.8597, 0.6082, 0.8717, 0.594, 0.8794, 0.6165, 0.878, 0.7951, 0.8693, 0.8172, 0.8579, 0.8025, 0.8794, 0.6165, 0.8599, 0.6239, 0.8597, 0.6082, 0.8579, 0.8025, 0.8589, 0.7868, 0.878, 0.7951, 0.8794, 0.6165, 0.8709, 0.6352, 0.8599, 0.6239, 0.8589, 0.7868, 0.8704, 0.776, 0.878, 0.7951, 0.8794, 0.6165, 0.8878, 0.6365, 0.8709, 0.6352, 0.8704, 0.776, 0.8874, 0.7754, 0.878, 0.7951, 0.8794, 0.6165, 0.8998, 0.6263, 0.8878, 0.6365, 0.8874, 0.7754, 0.8988, 0.7862, 0.878, 0.7951, 0.8794, 0.6165, 0.9024, 0.6079, 0.8998, 0.6263, 0.8988, 0.7862, 0.9006, 0.8047, 0.878, 0.7951, 0.8794, 0.6165, 0.8896, 0.5933, 0.9024, 0.6079, 0.9006, 0.8047, 0.8872, 0.8187, 0.878, 0.7951, 0.5403, 0.05381, 0.5364, 0.06207, 0.5189, 0.05968, 0.5189, 0.05029, 0.5189, 0.05968, 0.5015, 0.06204, 0.4976, 0.05377, 0.5189, 0.05029, 0.5519, 0.05834, 0.5428, 0.06409, 0.5364, 0.06207, 0.5403, 0.05381, 0.5015, 0.06204, 0.4951, 0.06405, 0.486, 0.05827, 0.4976, 0.05377, 0.5551, 0.0619, 0.5463, 0.07267, 0.5428, 0.06409, 0.5519, 0.05834, 0.4951, 0.06405, 0.4916, 0.07262, 0.4828, 0.06183, 0.486, 0.05827, 0.5638, 0.07659, 0.5483, 0.08489, 0.5463, 0.07267, 0.5551, 0.0619, 0.4916, 0.07262, 0.4895, 0.08486, 0.474, 0.07651, 0.4828, 0.06183, 0.5831, 0.1085, 0.5556, 0.1217, 0.5483, 0.08489, 0.5638, 0.07659, 0.4895, 0.08486, 0.4822, 0.1218, 0.4545, 0.1085, 0.474, 0.07651, 0.6055, 0.1651, 0.6474, 0.2005, 0.6215, 0.2278, 0.5531, 0.2096, 0.4165, 0.2295, 0.3897, 0.2019, 0.432, 0.1656, 0.4853, 0.2101, 0.6474, 0.2005, 0.6764, 0.2332, 0.6648, 0.2532, 0.6215, 0.2278, 0.3727, 0.2564, 0.3603, 0.2359, 0.3897, 0.2019, 0.4165, 0.2295, 0.6764, 0.2332, 0.7153, 0.2654, 0.6839, 0.28, 0.6648, 0.2532, 0.3537, 0.2846, 0.3205, 0.2703, 0.3603, 0.2359, 0.3727, 0.2564, 0.7153, 0.2654, 0.7073, 0.3101, 0.6875, 0.3115, 0.6839, 0.28, 0.3512, 0.3174, 0.3307, 0.3169, 0.3205, 0.2703, 0.3537, 0.2846, 0.7073, 0.3101, 0.6974, 0.3327, 0.6768, 0.3239, 0.6875, 0.3115, 0.3627, 0.3297, 0.342, 0.3397, 0.3307, 0.3169, 0.3512, 0.3174, 0.6974, 0.3327, 0.6628, 0.3725, 0.6391, 0.3573, 0.6768, 0.3239, 0.4028, 0.3621, 0.3793, 0.3787, 0.342, 0.3397, 0.3627, 0.3297, 0.6628, 0.3725, 0.6268, 0.3958, 0.6183, 0.3752, 0.6391, 0.3573, 0.4246, 0.3793, 0.4169, 0.4006, 0.3793, 0.3787, 0.4028, 0.3621, 0.6268, 0.3958, 0.6048, 0.3978, 0.6008, 0.3779, 0.6183, 0.3752, 0.4424, 0.3812, 0.4393, 0.4015, 0.4169, 0.4006, 0.4246, 0.3793, 0.6048, 0.3978, 0.5531, 0.3905, 0.5597, 0.357, 0.6008, 0.3779, 0.4829, 0.3585, 0.4909, 0.3919, 0.4393, 0.4015, 0.4424, 0.3812, 0.5531, 0.3905, 0.5219, 0.386, 0.5211, 0.3439, 0.5597, 0.357, 0.5211, 0.3439, 0.5219, 0.386, 0.4909, 0.3919, 0.4829, 0.3585, 0.5773, 0.3402, 0.5998, 0.3448, 0.6008, 0.3779, 0.5597, 0.357, 0.4424, 0.3812, 0.442, 0.3478, 0.4646, 0.3422, 0.4829, 0.3585, 0.5998, 0.3448, 0.6155, 0.342, 0.6183, 0.3752, 0.6008, 0.3779, 0.4246, 0.3793, 0.426, 0.3456, 0.442, 0.3478, 0.4424, 0.3812, 0.6345, 0.3323, 0.6391, 0.3573, 0.6183, 0.3752, 0.6155, 0.342, 0.4246, 0.3793, 0.4028, 0.3621, 0.4064, 0.3365, 0.426, 0.3456, 0.6624, 0.3128, 0.6768, 0.3239, 0.6391, 0.3573, 0.6345, 0.3323, 0.4028, 0.3621, 0.3627, 0.3297, 0.3771, 0.3177, 0.4064, 0.3365, 0.6684, 0.298, 0.6875, 0.3115, 0.6768, 0.3239, 0.6624, 0.3128, 0.3627, 0.3297, 0.3512, 0.3174, 0.3703, 0.3026, 0.3771, 0.3177, 0.6641, 0.2779, 0.6839, 0.28, 0.6875, 0.3115, 0.6684, 0.298, 0.3512, 0.3174, 0.3537, 0.2846, 0.3741, 0.2818, 0.3703, 0.3026, 0.6392, 0.253, 0.6648, 0.2532, 0.6839, 0.28, 0.6641, 0.2779, 0.3537, 0.2846, 0.3727, 0.2564, 0.3989, 0.2556, 0.3741, 0.2818, 0.614, 0.2427, 0.6215, 0.2278, 0.6648, 0.2532, 0.6392, 0.253, 0.3727, 0.2564, 0.4165, 0.2295, 0.4245, 0.2445, 0.3989, 0.2556, 0.5729, 0.2586, 0.5531, 0.2096, 0.6215, 0.2278, 0.614, 0.2427, 0.4165, 0.2295, 0.4853, 0.2101, 0.4664, 0.2597, 0.4245, 0.2445, 0.5729, 0.2586, 0.5639, 0.272, 0.5198, 0.2489, 0.5531, 0.2096, 0.5198, 0.2489, 0.4759, 0.2731, 0.4664, 0.2597, 0.4853, 0.2101, 0.5773, 0.3402, 0.5597, 0.357, 0.5211, 0.3439, 0.5585, 0.3166, 0.5211, 0.3439, 0.4829, 0.3585, 0.4646, 0.3422, 0.4826, 0.3178, 0.5585, 0.3166, 0.5211, 0.3439, 0.5203, 0.2948, 0.5569, 0.2912, 0.5203, 0.2948, 0.5211, 0.3439, 0.4826, 0.3178, 0.4834, 0.2922, 0.5198, 0.2489, 0.5639, 0.272, 0.5569, 0.2912, 0.5203, 0.2948, 0.4834, 0.2922, 0.4759, 0.2731, 0.5198, 0.2489, 0.5203, 0.2948, 0.5255, 0.06897, 0.5189, 0.0679, 0.5189, 0.05968, 0.5364, 0.06207, 0.5189, 0.05968, 0.5189, 0.0679, 0.5124, 0.06896, 0.5015, 0.06204, 0.5312, 0.07383, 0.5255, 0.06897, 0.5364, 0.06207, 0.5428, 0.06409, 0.5015, 0.06204, 0.5124, 0.06896, 0.5066, 0.07381, 0.4951, 0.06405, 0.531, 0.08743, 0.5312, 0.07383, 0.5428, 0.06409, 0.5463, 0.07267, 0.4951, 0.06405, 0.5066, 0.07381, 0.5068, 0.08742, 0.4916, 0.07262, 0.5556, 0.1217, 0.532, 0.1277, 0.5327, 0.09092, 0.5483, 0.08489, 0.5052, 0.09091, 0.5058, 0.1277, 0.4822, 0.1218, 0.4895, 0.08486, 0.531, 0.08743, 0.5463, 0.07267, 0.5483, 0.08489, 0.5327, 0.09092, 0.4895, 0.08486, 0.4916, 0.07262, 0.5068, 0.08742, 0.5052, 0.09091, 0.5381, 0.1584, 0.519, 0.1517, 0.5189, 0.1284, 0.532, 0.1277, 0.5189, 0.1284, 0.519, 0.1517, 0.4999, 0.1584, 0.5058, 0.1277, 0.5327, 0.09092, 0.532, 0.1277, 0.5189, 0.1284, 0.5189, 0.09395, 0.5189, 0.1284, 0.5058, 0.1277, 0.5052, 0.09091, 0.5189, 0.09395, 0.5189, 0.08518, 0.531, 0.08743, 0.5327, 0.09092, 0.5189, 0.09395, 0.5052, 0.09091, 0.5068, 0.08742, 0.5189, 0.08518, 0.5189, 0.09395, 0.5484, 0.1736, 0.538, 0.176, 0.5352, 0.1668, 0.5381, 0.1584, 0.5028, 0.1669, 0.5001, 0.176, 0.4897, 0.1737, 0.4999, 0.1584, 0.5443, 0.1934, 0.5372, 0.1876, 0.538, 0.176, 0.5484, 0.1736, 0.5001, 0.176, 0.5009, 0.1876, 0.494, 0.1934, 0.4897, 0.1737, 0.5198, 0.2008, 0.5288, 0.1918, 0.5372, 0.1876, 0.5443, 0.1934, 0.5009, 0.1876, 0.5092, 0.1916, 0.5198, 0.2008, 0.494, 0.1934, 0.5176, 0.1906, 0.5191, 0.1854, 0.5288, 0.1918, 0.5198, 0.2008, 0.5092, 0.1916, 0.5191, 0.1854, 0.5176, 0.1906, 0.5198, 0.2008, 0.519, 0.1517, 0.5381, 0.1584, 0.5352, 0.1668, 0.519, 0.159, 0.5028, 0.1669, 0.4999, 0.1584, 0.519, 0.1517, 0.519, 0.159, 0.519, 0.159, 0.5352, 0.1668, 0.5311, 0.1716, 0.519, 0.1656, 0.5069, 0.1717, 0.5028, 0.1669, 0.519, 0.159, 0.519, 0.1656, 0.5191, 0.1854, 0.5191, 0.1795, 0.5282, 0.1863, 0.5288, 0.1918, 0.5098, 0.1863, 0.5191, 0.1795, 0.5191, 0.1854, 0.5092, 0.1916, 0.5288, 0.1918, 0.5282, 0.1863, 0.5335, 0.1842, 0.5372, 0.1876, 0.5045, 0.1842, 0.5098, 0.1863, 0.5092, 0.1916, 0.5009, 0.1876, 0.5372, 0.1876, 0.5335, 0.1842, 0.5334, 0.1767, 0.538, 0.176, 0.5046, 0.1768, 0.5045, 0.1842, 0.5009, 0.1876, 0.5001, 0.176, 0.538, 0.176, 0.5334, 0.1767, 0.5311, 0.1716, 0.5352, 0.1668, 0.5069, 0.1717, 0.5046, 0.1768, 0.5001, 0.176, 0.5028, 0.1669, 0.5191, 0.1795, 0.5334, 0.1767, 0.5335, 0.1842, 0.5282, 0.1863, 0.5045, 0.1842, 0.5046, 0.1768, 0.5191, 0.1795, 0.5098, 0.1863, 0.5191, 0.1795, 0.519, 0.1656, 0.5311, 0.1716, 0.5334, 0.1767, 0.5069, 0.1717, 0.519, 0.1656, 0.5191, 0.1795, 0.5046, 0.1768, 0.5198, 0.2008, 0.5443, 0.1934, 0.5531, 0.2096, 0.5198, 0.2489, 0.4853, 0.2101, 0.494, 0.1934, 0.5198, 0.2008, 0.5198, 0.2489, 0.5443, 0.1934, 0.5484, 0.1736, 0.5616, 0.1678, 0.5531, 0.2096, 0.4764, 0.168, 0.4897, 0.1737, 0.494, 0.1934, 0.4853, 0.2101, 0.5484, 0.1736, 0.5381, 0.1584, 0.5595, 0.1493, 0.5616, 0.1678, 0.4784, 0.1494, 0.4999, 0.1584, 0.4897, 0.1737, 0.4764, 0.168, 0.5381, 0.1584, 0.532, 0.1277, 0.5556, 0.1217, 0.5595, 0.1493, 0.4822, 0.1218, 0.5058, 0.1277, 0.4999, 0.1584, 0.4784, 0.1494, 0.5831, 0.1085, 0.5961, 0.1334, 0.5595, 0.1493, 0.5556, 0.1217, 0.4784, 0.1494, 0.4414, 0.1336, 0.4545, 0.1085, 0.4822, 0.1218, 0.5961, 0.1334, 0.6012, 0.1479, 0.5616, 0.1678, 0.5595, 0.1493, 0.4764, 0.168, 0.4363, 0.1482, 0.4414, 0.1336, 0.4784, 0.1494, 0.6055, 0.1651, 0.5531, 0.2096, 0.5616, 0.1678, 0.6012, 0.1479, 0.4764, 0.168, 0.4853, 0.2101, 0.432, 0.1656, 0.4363, 0.1482, 0.531, 0.08743, 0.5189, 0.08518, 0.5189, 0.08387, 0.5289, 0.08496, 0.5189, 0.08387, 0.5189, 0.08518, 0.5068, 0.08742, 0.5089, 0.08495, 0.5312, 0.07383, 0.531, 0.08743, 0.5289, 0.08496, 0.529, 0.07543, 0.5089, 0.08495, 0.5068, 0.08742, 0.5066, 0.07381, 0.5088, 0.07542, 0.5255, 0.06897, 0.5312, 0.07383, 0.529, 0.07543, 0.5238, 0.07051, 0.5088, 0.07542, 0.5066, 0.07381, 0.5124, 0.06896, 0.5141, 0.0705, 0.5189, 0.0679, 0.5255, 0.06897, 0.5238, 0.07051, 0.5189, 0.06947, 0.5141, 0.0705, 0.5124, 0.06896, 0.5189, 0.0679, 0.5189, 0.06947, 0.5189, 0.06947, 0.5238, 0.07051, 0.5216, 0.07497, 0.5189, 0.07426, 0.5163, 0.07497, 0.5141, 0.0705, 0.5189, 0.06947, 0.5189, 0.07426, 0.5238, 0.07051, 0.529, 0.07543, 0.5242, 0.07669, 0.5216, 0.07497, 0.5136, 0.07668, 0.5088, 0.07542, 0.5141, 0.0705, 0.5163, 0.07497, 0.529, 0.07543, 0.5289, 0.08496, 0.5246, 0.07989, 0.5242, 0.07669, 0.5133, 0.07988, 0.5089, 0.08495, 0.5088, 0.07542, 0.5136, 0.07668, 0.5289, 0.08496, 0.5189, 0.08387, 0.5189, 0.07933, 0.5246, 0.07989, 0.5189, 0.07933, 0.5189, 0.08387, 0.5089, 0.08495, 0.5133, 0.07988, 0.5189, 0.07933, 0.5189, 0.07426, 0.5216, 0.07497, 0.5246, 0.07989, 0.5163, 0.07497, 0.5189, 0.07426, 0.5189, 0.07933, 0.5133, 0.07988, 0.5246, 0.07989, 0.5216, 0.07497, 0.5242, 0.07669, 0.5136, 0.07668, 0.5163, 0.07497, 0.5133, 0.07988, 0.5569, 0.2912, 0.5639, 0.272, 0.5718, 0.2773, 0.5684, 0.2929, 0.4681, 0.2786, 0.4759, 0.2731, 0.4834, 0.2922, 0.472, 0.2943, 0.5585, 0.3166, 0.5569, 0.2912, 0.5684, 0.2929, 0.5731, 0.3114, 0.472, 0.2943, 0.4834, 0.2922, 0.4826, 0.3178, 0.4678, 0.3131, 0.5773, 0.3402, 0.5585, 0.3166, 0.5731, 0.3114, 0.5849, 0.3277, 0.4678, 0.3131, 0.4826, 0.3178, 0.4646, 0.3422, 0.4565, 0.33, 0.5639, 0.272, 0.5729, 0.2586, 0.5807, 0.2666, 0.5718, 0.2773, 0.4587, 0.268, 0.4664, 0.2597, 0.4759, 0.2731, 0.4681, 0.2786, 0.5729, 0.2586, 0.614, 0.2427, 0.6117, 0.2557, 0.5807, 0.2666, 0.4271, 0.2577, 0.4245, 0.2445, 0.4664, 0.2597, 0.4587, 0.268, 0.614, 0.2427, 0.6392, 0.253, 0.6325, 0.2629, 0.6117, 0.2557, 0.4061, 0.2655, 0.3989, 0.2556, 0.4245, 0.2445, 0.4271, 0.2577, 0.6392, 0.253, 0.6641, 0.2779, 0.6537, 0.28, 0.6325, 0.2629, 0.3849, 0.2836, 0.3741, 0.2818, 0.3989, 0.2556, 0.4061, 0.2655, 0.6641, 0.2779, 0.6684, 0.298, 0.6561, 0.2976, 0.6537, 0.28, 0.383, 0.3019, 0.3703, 0.3026, 0.3741, 0.2818, 0.3849, 0.2836, 0.6684, 0.298, 0.6624, 0.3128, 0.6528, 0.3102, 0.6561, 0.2976, 0.3869, 0.3146, 0.3771, 0.3177, 0.3703, 0.3026, 0.383, 0.3019, 0.6624, 0.3128, 0.6345, 0.3323, 0.629, 0.3239, 0.6528, 0.3102, 0.4116, 0.3277, 0.4064, 0.3365, 0.3771, 0.3177, 0.3869, 0.3146, 0.6345, 0.3323, 0.6155, 0.342, 0.6144, 0.332, 0.629, 0.3239, 0.4267, 0.3354, 0.426, 0.3456, 0.4064, 0.3365, 0.4116, 0.3277, 0.6155, 0.342, 0.5998, 0.3448, 0.601, 0.3336, 0.6144, 0.332, 0.4403, 0.3365, 0.442, 0.3478, 0.426, 0.3456, 0.4267, 0.3354, 0.5998, 0.3448, 0.5773, 0.3402, 0.5849, 0.3277, 0.601, 0.3336, 0.4565, 0.33, 0.4646, 0.3422, 0.442, 0.3478, 0.4403, 0.3365, 0.601, 0.3336, 0.5849, 0.3277, 0.5906, 0.3215, 0.6018, 0.3285, 0.4504, 0.3239, 0.4565, 0.33, 0.4403, 0.3365, 0.4394, 0.3313, 0.6144, 0.332, 0.601, 0.3336, 0.6018, 0.3285, 0.6133, 0.3271, 0.4394, 0.3313, 0.4403, 0.3365, 0.4267, 0.3354, 0.4276, 0.3304, 0.629, 0.3239, 0.6144, 0.332, 0.6133, 0.3271, 0.6269, 0.3205, 0.4276, 0.3304, 0.4267, 0.3354, 0.4116, 0.3277, 0.4136, 0.3242, 0.6528, 0.3102, 0.629, 0.3239, 0.6269, 0.3205, 0.6462, 0.3064, 0.4136, 0.3242, 0.4116, 0.3277, 0.3869, 0.3146, 0.3934, 0.3105, 0.6561, 0.2976, 0.6528, 0.3102, 0.6462, 0.3064, 0.6495, 0.2962, 0.3934, 0.3105, 0.3869, 0.3146, 0.383, 0.3019, 0.3897, 0.3002, 0.6537, 0.28, 0.6561, 0.2976, 0.6495, 0.2962, 0.6478, 0.2835, 0.3897, 0.3002, 0.383, 0.3019, 0.3849, 0.2836, 0.391, 0.2871, 0.6325, 0.2629, 0.6537, 0.28, 0.6478, 0.2835, 0.6298, 0.2673, 0.391, 0.2871, 0.3849, 0.2836, 0.4061, 0.2655, 0.4089, 0.27, 0.6117, 0.2557, 0.6325, 0.2629, 0.6298, 0.2673, 0.6126, 0.2616, 0.4089, 0.27, 0.4061, 0.2655, 0.4271, 0.2577, 0.4263, 0.2637, 0.5807, 0.2666, 0.6117, 0.2557, 0.6126, 0.2616, 0.5852, 0.271, 0.4263, 0.2637, 0.4271, 0.2577, 0.4587, 0.268, 0.4544, 0.2726, 0.5718, 0.2773, 0.5807, 0.2666, 0.5852, 0.271, 0.5781, 0.2819, 0.4544, 0.2726, 0.4587, 0.268, 0.4681, 0.2786, 0.4618, 0.2834, 0.5849, 0.3277, 0.5731, 0.3114, 0.5795, 0.3093, 0.5906, 0.3215, 0.4612, 0.3112, 0.4678, 0.3131, 0.4565, 0.33, 0.4504, 0.3239, 0.5731, 0.3114, 0.5684, 0.2929, 0.5775, 0.2938, 0.5795, 0.3093, 0.4628, 0.2954, 0.472, 0.2943, 0.4678, 0.3131, 0.4612, 0.3112, 0.5684, 0.2929, 0.5718, 0.2773, 0.5781, 0.2819, 0.5775, 0.2938, 0.4618, 0.2834, 0.4681, 0.2786, 0.472, 0.2943, 0.4628, 0.2954, 0.5219, 0.386, 0.5531, 0.3905, 0.5532, 0.4331, 0.523, 0.4336, 0.4928, 0.4345, 0.4909, 0.3919, 0.5219, 0.386, 0.523, 0.4336, 0.5531, 0.3905, 0.6048, 0.3978, 0.6098, 0.4315, 0.5532, 0.4331, 0.4359, 0.4357, 0.4393, 0.4015, 0.4909, 0.3919, 0.4928, 0.4345, 0.6048, 0.3978, 0.6268, 0.3958, 0.6482, 0.4193, 0.6098, 0.4315, 0.3965, 0.4254, 0.4169, 0.4006, 0.4393, 0.4015, 0.4359, 0.4357, 0.6268, 0.3958, 0.6628, 0.3725, 0.6921, 0.3883, 0.6482, 0.4193, 0.3503, 0.3962, 0.3793, 0.3787, 0.4169, 0.4006, 0.3965, 0.4254, 0.6628, 0.3725, 0.6974, 0.3327, 0.7263, 0.3418, 0.6921, 0.3883, 0.3128, 0.3506, 0.342, 0.3397, 0.3793, 0.3787, 0.3503, 0.3962, 0.6974, 0.3327, 0.7073, 0.3101, 0.7359, 0.3121, 0.7263, 0.3418, 0.3011, 0.3206, 0.3307, 0.3169, 0.342, 0.3397, 0.3128, 0.3506, 0.7073, 0.3101, 0.7153, 0.2654, 0.7299, 0.2564, 0.7359, 0.3121, 0.3049, 0.2611, 0.3205, 0.2703, 0.3307, 0.3169, 0.3011, 0.3206, 0.7153, 0.2654, 0.6764, 0.2332, 0.6982, 0.2169, 0.7299, 0.2564, 0.3374, 0.2192, 0.3603, 0.2359, 0.3205, 0.2703, 0.3049, 0.2611, 0.6764, 0.2332, 0.6474, 0.2005, 0.6631, 0.1907, 0.6982, 0.2169, 0.3735, 0.1919, 0.3897, 0.2019, 0.3603, 0.2359, 0.3374, 0.2192, 0.6269, 0.01561, 0.6494, 0.02238, 0.6605, 0.07608, 0.6214, 0.04809, 0.3768, 0.0753, 0.3888, 0.02159, 0.4113, 0.01513, 0.4164, 0.04763, 0.5675, 0.000144, 0.6269, 0.01561, 0.6214, 0.04809, 0.5772, 0.0328, 0.4164, 0.04763, 0.4113, 0.01513, 0.4706, 0.000144, 0.4608, 0.03266, 0.5189, 0.02489, 0.5675, 0.000144, 0.5772, 0.0328, 0.5474, 0.04172, 0.4608, 0.03266, 0.4706, 0.000144, 0.5189, 0.02489, 0.4905, 0.04167, 0.5403, 0.05381, 0.5189, 0.05029, 0.5189, 0.02489, 0.5474, 0.04172, 0.5189, 0.02489, 0.5189, 0.05029, 0.4976, 0.05377, 0.4905, 0.04167, 0.5519, 0.05834, 0.5403, 0.05381, 0.5474, 0.04172, 0.5581, 0.05387, 0.4905, 0.04167, 0.4976, 0.05377, 0.486, 0.05827, 0.4798, 0.05378, 0.5551, 0.0619, 0.5519, 0.05834, 0.5581, 0.05387, 0.577, 0.058, 0.4798, 0.05378, 0.486, 0.05827, 0.4828, 0.06183, 0.4609, 0.05785, 0.5638, 0.07659, 0.5551, 0.0619, 0.577, 0.058, 0.6117, 0.07827, 0.4609, 0.05785, 0.4828, 0.06183, 0.474, 0.07651, 0.4259, 0.07799, 0.577, 0.058, 0.5772, 0.0328, 0.6214, 0.04809, 0.6117, 0.07827, 0.4164, 0.04763, 0.4608, 0.03266, 0.4609, 0.05785, 0.4259, 0.07799, 0.577, 0.058, 0.5581, 0.05387, 0.5474, 0.04172, 0.5772, 0.0328, 0.4905, 0.04167, 0.4798, 0.05378, 0.4609, 0.05785, 0.4608, 0.03266, 0.6267, 0.1114, 0.6117, 0.07827, 0.6214, 0.04809, 0.6605, 0.07608, 0.4164, 0.04763, 0.4259, 0.07799, 0.4106, 0.1112, 0.3768, 0.0753, 0.5831, 0.1085, 0.5638, 0.07659, 0.6117, 0.07827, 0.6267, 0.1114, 0.4259, 0.07799, 0.474, 0.07651, 0.4545, 0.1085, 0.4106, 0.1112, 0.5961, 0.1334, 0.6295, 0.1305, 0.6235, 0.1468, 0.6012, 0.1479, 0.4137, 0.1472, 0.4076, 0.1306, 0.4414, 0.1336, 0.4363, 0.1482, 0.5831, 0.1085, 0.6267, 0.1114, 0.6295, 0.1305, 0.5961, 0.1334, 0.4076, 0.1306, 0.4106, 0.1112, 0.4545, 0.1085, 0.4414, 0.1336, 0.6055, 0.1651, 0.6012, 0.1479, 0.6235, 0.1468, 0.6193, 0.1598, 0.4137, 0.1472, 0.4363, 0.1482, 0.432, 0.1656, 0.418, 0.1604, 0.6055, 0.1651, 0.6193, 0.1598, 0.6631, 0.1907, 0.6474, 0.2005, 0.3735, 0.1919, 0.418, 0.1604, 0.432, 0.1656, 0.3897, 0.2019, 0.9459, 0.07957, 0.8862, 0.1218, 0.8491, 0.09973, 0.8918, 0.03692, 0.1831, 0.09213, 0.1413, 0.1125, 0.07896, 0.06072, 0.1423, 0.02147, 0.8918, 0.03692, 0.8491, 0.09973, 0.7885, 0.08083, 0.8056, 0.01079, 0.2464, 0.07651, 0.1831, 0.09213, 0.1423, 0.02147, 0.2326, 0.003484, 0.8056, 0.01079, 0.7885, 0.08083, 0.687, 0.0772, 0.6724, 0.0222, 0.3499, 0.07596, 0.2464, 0.07651, 0.2326, 0.003484, 0.366, 0.02099, 0.6724, 0.0222, 0.687, 0.0772, 0.6605, 0.07608, 0.6494, 0.02238, 0.3768, 0.0753, 0.3499, 0.07596, 0.366, 0.02099, 0.3888, 0.02159, 0.6267, 0.1114, 0.6605, 0.07608, 0.687, 0.0772, 0.6295, 0.1305, 0.3499, 0.07596, 0.3768, 0.0753, 0.4106, 0.1112, 0.4076, 0.1306, 0.7299, 0.2564, 0.6982, 0.2169, 0.7602, 0.1932, 0.789, 0.2333, 0.2716, 0.1939, 0.3374, 0.2192, 0.3049, 0.2611, 0.2413, 0.237, 0.9945, 0.1677, 0.9091, 0.1833, 0.8862, 0.1218, 0.9459, 0.07957, 0.1413, 0.1125, 0.1079, 0.1791, 0.01183, 0.1554, 0.07896, 0.06072, 0.9117, 0.4024, 0.8629, 0.3386, 0.8941, 0.3019, 0.9629, 0.3448, 0.1238, 0.3155, 0.1606, 0.3568, 0.1064, 0.4327, 0.04397, 0.367, 0.9629, 0.3448, 0.8941, 0.3019, 0.9154, 0.2598, 0.9999, 0.2546, 0.09896, 0.267, 0.1238, 0.3155, 0.04397, 0.367, 0.000144, 0.2591, 0.9999, 0.2546, 0.9154, 0.2598, 0.9091, 0.1833, 0.9945, 0.1677, 0.1079, 0.1791, 0.09896, 0.267, 0.000144, 0.2591, 0.01183, 0.1554, 0.7495, 0.3347, 0.7359, 0.3121, 0.7663, 0.3008, 0.7892, 0.3137, 0.2674, 0.3101, 0.3011, 0.3206, 0.2882, 0.3465, 0.243, 0.3256, 0.7892, 0.3137, 0.7663, 0.3008, 0.8153, 0.2764, 0.8462, 0.2934, 0.2131, 0.2852, 0.2674, 0.3101, 0.243, 0.3256, 0.1785, 0.305, 0.8462, 0.2934, 0.8153, 0.2764, 0.845, 0.2564, 0.8735, 0.2659, 0.1797, 0.2633, 0.2131, 0.2852, 0.1785, 0.305, 0.1471, 0.2743, 0.8735, 0.2659, 0.845, 0.2564, 0.8591, 0.2282, 0.887, 0.2338, 0.1628, 0.2317, 0.1797, 0.2633, 0.1471, 0.2743, 0.1315, 0.2376, 0.8424, 0.1952, 0.875, 0.1847, 0.887, 0.2338, 0.8591, 0.2282, 0.1315, 0.2376, 0.1452, 0.1827, 0.1768, 0.1962, 0.1628, 0.2317, 0.9091, 0.1833, 0.9154, 0.2598, 0.887, 0.2338, 0.875, 0.1847, 0.1315, 0.2376, 0.09896, 0.267, 0.1079, 0.1791, 0.1452, 0.1827, 0.9154, 0.2598, 0.8941, 0.3019, 0.8735, 0.2659, 0.887, 0.2338, 0.1471, 0.2743, 0.1238, 0.3155, 0.09896, 0.267, 0.1315, 0.2376, 0.8941, 0.3019, 0.8629, 0.3386, 0.8462, 0.2934, 0.8735, 0.2659, 0.1785, 0.305, 0.1606, 0.3568, 0.1238, 0.3155, 0.1471, 0.2743, 0.8629, 0.3386, 0.7943, 0.3641, 0.7892, 0.3137, 0.8462, 0.2934, 0.243, 0.3256, 0.2398, 0.3826, 0.1606, 0.3568, 0.1785, 0.305, 0.7702, 0.3795, 0.7495, 0.3347, 0.7892, 0.3137, 0.7943, 0.3641, 0.243, 0.3256, 0.2882, 0.3465, 0.2681, 0.3987, 0.2398, 0.3826, 0.8455, 0.45, 0.7943, 0.3641, 0.8629, 0.3386, 0.9117, 0.4024, 0.1606, 0.3568, 0.2398, 0.3826, 0.1853, 0.4841, 0.1064, 0.4327, 0.8159, 0.4454, 0.7706, 0.4443, 0.7557, 0.4186, 0.7702, 0.3795, 0.287, 0.4429, 0.2714, 0.4733, 0.2193, 0.4772, 0.2681, 0.3987, 0.8159, 0.4454, 0.7702, 0.3795, 0.7943, 0.3641, 0.8455, 0.45, 0.2398, 0.3826, 0.2681, 0.3987, 0.2193, 0.4772, 0.1853, 0.4841, 0.8198, 0.4681, 0.8159, 0.4454, 0.8455, 0.45, 0.1853, 0.4841, 0.2193, 0.4772, 0.2159, 0.5036, 0.7359, 0.3121, 0.7299, 0.2564, 0.789, 0.2333, 0.7663, 0.3008, 0.2413, 0.237, 0.3049, 0.2611, 0.3011, 0.3206, 0.2674, 0.3101, 0.789, 0.2333, 0.8096, 0.2339, 0.8153, 0.2764, 0.7663, 0.3008, 0.2131, 0.2852, 0.2192, 0.2374, 0.2413, 0.237, 0.2674, 0.3101, 0.8096, 0.2339, 0.8293, 0.2196, 0.845, 0.2564, 0.8153, 0.2764, 0.1797, 0.2633, 0.1991, 0.2225, 0.2192, 0.2374, 0.2131, 0.2852, 0.8424, 0.1952, 0.8591, 0.2282, 0.845, 0.2564, 0.8293, 0.2196, 0.1797, 0.2633, 0.1628, 0.2317, 0.1768, 0.1962, 0.1991, 0.2225, 0.687, 0.0772, 0.7885, 0.08083, 0.7865, 0.1176, 0.7155, 0.1397, 0.2467, 0.1148, 0.2464, 0.07651, 0.3499, 0.07596, 0.3195, 0.1394, 0.7602, 0.1932, 0.7155, 0.1397, 0.7865, 0.1176, 0.7855, 0.1523, 0.2467, 0.1148, 0.3195, 0.1394, 0.2716, 0.1939, 0.246, 0.151, 0.6982, 0.2169, 0.6631, 0.1907, 0.7155, 0.1397, 0.7602, 0.1932, 0.3195, 0.1394, 0.3735, 0.1919, 0.3374, 0.2192, 0.2716, 0.1939, 0.6631, 0.1907, 0.6235, 0.1468, 0.6295, 0.1305, 0.7155, 0.1397, 0.4076, 0.1306, 0.4137, 0.1472, 0.3735, 0.1919, 0.3195, 0.1394, 0.6295, 0.1305, 0.687, 0.0772, 0.7155, 0.1397, 0.3195, 0.1394, 0.3499, 0.07596, 0.4076, 0.1306, 0.6631, 0.1907, 0.6193, 0.1598, 0.6235, 0.1468, 0.4137, 0.1472, 0.418, 0.1604, 0.3735, 0.1919, 0.8424, 0.1952, 0.8374, 0.1564, 0.8582, 0.1378, 0.875, 0.1847, 0.1717, 0.1323, 0.1966, 0.1552, 0.1768, 0.1962, 0.1452, 0.1827, 0.9091, 0.1833, 0.875, 0.1847, 0.8582, 0.1378, 0.8862, 0.1218, 0.1717, 0.1323, 0.1452, 0.1827, 0.1079, 0.1791, 0.1413, 0.1125, 0.7855, 0.1523, 0.7865, 0.1176, 0.8582, 0.1378, 0.8374, 0.1564, 0.1717, 0.1323, 0.2467, 0.1148, 0.246, 0.151, 0.1966, 0.1552, 0.7885, 0.08083, 0.8491, 0.09973, 0.8582, 0.1378, 0.7865, 0.1176, 0.1717, 0.1323, 0.1831, 0.09213, 0.2464, 0.07651, 0.2467, 0.1148, 0.8862, 0.1218, 0.8582, 0.1378, 0.8491, 0.09973, 0.1831, 0.09213, 0.1717, 0.1323, 0.1413, 0.1125, 0.5062, 0.9049, 0.4324, 0.8949, 0.4388, 0.8702, 0.4911, 0.8817, 0.3159, 0.8682, 0.3216, 0.8932, 0.2472, 0.9012, 0.263, 0.8783, 0.5062, 0.9049, 0.4911, 0.8817, 0.5728, 0.8605, 0.6048, 0.8799, 0.1815, 0.8547, 0.263, 0.8783, 0.2472, 0.9012, 0.1487, 0.8733, 0.6048, 0.8799, 0.5728, 0.8605, 0.5864, 0.794, 0.62, 0.7916, 0.1697, 0.7875, 0.1815, 0.8547, 0.1487, 0.8733, 0.1361, 0.7841, 0.62, 0.7916, 0.5864, 0.794, 0.549, 0.7464, 0.5638, 0.7392, 0.2087, 0.7409, 0.1697, 0.7875, 0.1361, 0.7841, 0.1941, 0.7332, 0.5638, 0.7392, 0.549, 0.7464, 0.5003, 0.7117, 0.5083, 0.6977, 0.2584, 0.7075, 0.2087, 0.7409, 0.1941, 0.7332, 0.2508, 0.6932, 0.5083, 0.6977, 0.5003, 0.7117, 0.4386, 0.6807, 0.4348, 0.6589, 0.321, 0.678, 0.2584, 0.7075, 0.2508, 0.6932, 0.3253, 0.6562, 0.5003, 0.7117, 0.5057, 0.7309, 0.453, 0.7, 0.4386, 0.6807, 0.3061, 0.697, 0.2525, 0.7266, 0.2584, 0.7075, 0.321, 0.678, 0.549, 0.7464, 0.5429, 0.7558, 0.5057, 0.7309, 0.5003, 0.7117, 0.2525, 0.7266, 0.2146, 0.7504, 0.2087, 0.7409, 0.2584, 0.7075, 0.5864, 0.794, 0.5681, 0.7874, 0.5429, 0.7558, 0.549, 0.7464, 0.2146, 0.7504, 0.1883, 0.7814, 0.1697, 0.7875, 0.2087, 0.7409, 0.5728, 0.8605, 0.5555, 0.8264, 0.5681, 0.7874, 0.5864, 0.794, 0.1883, 0.7814, 0.1998, 0.8209, 0.1815, 0.8547, 0.1697, 0.7875, 0.4911, 0.8817, 0.5012, 0.8444, 0.5555, 0.8264, 0.5728, 0.8605, 0.1998, 0.8209, 0.2538, 0.8405, 0.263, 0.8783, 0.1815, 0.8547, 0.4911, 0.8817, 0.4388, 0.8702, 0.4578, 0.84, 0.5012, 0.8444, 0.2976, 0.8374, 0.3159, 0.8682, 0.263, 0.8783, 0.2538, 0.8405, 0.7602, 0.1932, 0.7855, 0.1523, 0.796, 0.177, 0.7832, 0.1874, 0.2336, 0.1756, 0.246, 0.151, 0.2716, 0.1939, 0.247, 0.1871, 0.391, 0.6119, 0.4348, 0.6589, 0.4386, 0.6807, 0.3948, 0.6861, 0.321, 0.678, 0.3253, 0.6562, 0.3699, 0.6102, 0.3648, 0.6844, 0.789, 0.2333, 0.7602, 0.1932, 0.7832, 0.1874, 0.8096, 0.2339, 0.247, 0.1871, 0.2716, 0.1939, 0.2413, 0.237, 0.2192, 0.2374, 0.3917, 0.8621, 0.4016, 0.8415, 0.4388, 0.8702, 0.4324, 0.8949, 0.3159, 0.8682, 0.354, 0.8403, 0.3634, 0.8613, 0.3216, 0.8932, 0.4386, 0.6807, 0.453, 0.7, 0.435, 0.7183, 0.3948, 0.6861, 0.3237, 0.7157, 0.3061, 0.697, 0.321, 0.678, 0.3648, 0.6844, 0.4337, 0.7297, 0.3847, 0.7103, 0.3948, 0.6861, 0.435, 0.7183, 0.3648, 0.6844, 0.3744, 0.709, 0.3247, 0.7272, 0.3237, 0.7157, 0.411, 0.7477, 0.3847, 0.7103, 0.4337, 0.7297, 0.4278, 0.7428, 0.3247, 0.7272, 0.3744, 0.709, 0.347, 0.7458, 0.3303, 0.7405, 0.4181, 0.7849, 0.3847, 0.7954, 0.3847, 0.7103, 0.411, 0.7477, 0.3744, 0.709, 0.3723, 0.7945, 0.339, 0.7831, 0.347, 0.7458, 0.4016, 0.8415, 0.3847, 0.7954, 0.4181, 0.7849, 0.4313, 0.8175, 0.339, 0.7831, 0.3723, 0.7945, 0.354, 0.8403, 0.3248, 0.8155, 0.4388, 0.8702, 0.4016, 0.8415, 0.4313, 0.8175, 0.4578, 0.84, 0.3248, 0.8155, 0.354, 0.8403, 0.3159, 0.8682, 0.2976, 0.8374, 0.8096, 0.2339, 0.8163, 0.2031, 0.8251, 0.2098, 0.8293, 0.2196, 0.1998, 0.2148, 0.2098, 0.2062, 0.2192, 0.2374, 0.1991, 0.2225, 0.8096, 0.2339, 0.7832, 0.1874, 0.8022, 0.1846, 0.8163, 0.2031, 0.2265, 0.1831, 0.247, 0.1871, 0.2192, 0.2374, 0.2098, 0.2062, 0.7832, 0.1874, 0.796, 0.177, 0.8022, 0.1846, 0.2265, 0.1831, 0.2336, 0.1756, 0.247, 0.1871, 0.4578, 0.84, 0.4313, 0.8175, 0.4485, 0.8046, 0.4734, 0.8247, 0.3079, 0.802, 0.3248, 0.8155, 0.2976, 0.8374, 0.2824, 0.8215, 0.4313, 0.8175, 0.4181, 0.7849, 0.4359, 0.7796, 0.4485, 0.8046, 0.3212, 0.7772, 0.339, 0.7831, 0.3248, 0.8155, 0.3079, 0.802, 0.4181, 0.7849, 0.411, 0.7477, 0.4237, 0.7542, 0.4359, 0.7796, 0.3341, 0.752, 0.347, 0.7458, 0.339, 0.7831, 0.3212, 0.7772, 0.411, 0.7477, 0.4278, 0.7428, 0.4379, 0.7498, 0.4237, 0.7542, 0.3199, 0.7473, 0.3303, 0.7405, 0.347, 0.7458, 0.3341, 0.752, 0.4278, 0.7428, 0.4337, 0.7297, 0.4454, 0.732, 0.4379, 0.7498, 0.3129, 0.7292, 0.3247, 0.7272, 0.3303, 0.7405, 0.3199, 0.7473, 0.4337, 0.7297, 0.435, 0.7183, 0.441, 0.7244, 0.4454, 0.732, 0.3175, 0.7217, 0.3237, 0.7157, 0.3247, 0.7272, 0.3129, 0.7292, 0.435, 0.7183, 0.453, 0.7, 0.4553, 0.7137, 0.441, 0.7244, 0.3035, 0.7107, 0.3061, 0.697, 0.3237, 0.7157, 0.3175, 0.7217, 0.5012, 0.8444, 0.4578, 0.84, 0.4734, 0.8247, 0.5125, 0.8288, 0.2824, 0.8215, 0.2976, 0.8374, 0.2538, 0.8405, 0.243, 0.8246, 0.5555, 0.8264, 0.5012, 0.8444, 0.5125, 0.8288, 0.5509, 0.8118, 0.243, 0.8246, 0.2538, 0.8405, 0.1998, 0.8209, 0.2048, 0.8064, 0.5681, 0.7874, 0.5555, 0.8264, 0.5509, 0.8118, 0.5521, 0.7877, 0.2048, 0.8064, 0.1998, 0.8209, 0.1883, 0.7814, 0.2043, 0.7822, 0.5429, 0.7558, 0.5681, 0.7874, 0.5521, 0.7877, 0.5394, 0.7645, 0.2043, 0.7822, 0.1883, 0.7814, 0.2146, 0.7504, 0.2178, 0.7593, 0.5057, 0.7309, 0.5429, 0.7558, 0.5394, 0.7645, 0.5084, 0.7431, 0.2178, 0.7593, 0.2146, 0.7504, 0.2525, 0.7266, 0.2494, 0.7387, 0.453, 0.7, 0.5057, 0.7309, 0.5084, 0.7431, 0.4553, 0.7137, 0.2494, 0.7387, 0.2525, 0.7266, 0.3061, 0.697, 0.3035, 0.7107, 0.4379, 0.7498, 0.4454, 0.732, 0.4708, 0.7484, 0.4548, 0.7617, 0.287, 0.745, 0.3129, 0.7292, 0.3199, 0.7473, 0.3027, 0.7587, 0.4548, 0.7617, 0.4708, 0.7484, 0.4889, 0.7705, 0.4754, 0.7839, 0.2683, 0.7667, 0.287, 0.745, 0.3027, 0.7587, 0.2814, 0.7805, 0.4754, 0.7839, 0.4889, 0.7705, 0.5037, 0.7876, 0.4945, 0.8025, 0.253, 0.7834, 0.2683, 0.7667, 0.2814, 0.7805, 0.2618, 0.7986, 0.4945, 0.8025, 0.5037, 0.7876, 0.5186, 0.7916, 0.5168, 0.8073, 0.2379, 0.787, 0.253, 0.7834, 0.2618, 0.7986, 0.2392, 0.8029, 0.5125, 0.8288, 0.4734, 0.8247, 0.4945, 0.8025, 0.5168, 0.8073, 0.2618, 0.7986, 0.2824, 0.8215, 0.243, 0.8246, 0.2392, 0.8029, 0.4485, 0.8046, 0.4754, 0.7839, 0.4945, 0.8025, 0.4734, 0.8247, 0.2618, 0.7986, 0.2814, 0.7805, 0.3079, 0.802, 0.2824, 0.8215, 0.4485, 0.8046, 0.4359, 0.7796, 0.4548, 0.7617, 0.4754, 0.7839, 0.3027, 0.7587, 0.3212, 0.7772, 0.3079, 0.802, 0.2814, 0.7805, 0.4379, 0.7498, 0.4548, 0.7617, 0.4359, 0.7796, 0.4237, 0.7542, 0.3212, 0.7772, 0.3027, 0.7587, 0.3199, 0.7473, 0.3341, 0.752, 0.441, 0.7244, 0.4553, 0.7137, 0.4708, 0.7484, 0.4454, 0.732, 0.287, 0.745, 0.3035, 0.7107, 0.3175, 0.7217, 0.3129, 0.7292, 0.5084, 0.7431, 0.4889, 0.7705, 0.4708, 0.7484, 0.4553, 0.7137, 0.287, 0.745, 0.2683, 0.7667, 0.2494, 0.7387, 0.3035, 0.7107, 0.5394, 0.7645, 0.5037, 0.7876, 0.4889, 0.7705, 0.5084, 0.7431, 0.2683, 0.7667, 0.253, 0.7834, 0.2178, 0.7593, 0.2494, 0.7387, 0.5521, 0.7877, 0.5186, 0.7916, 0.5037, 0.7876, 0.5394, 0.7645, 0.253, 0.7834, 0.2379, 0.787, 0.2043, 0.7822, 0.2178, 0.7593, 0.5509, 0.8118, 0.5168, 0.8073, 0.5186, 0.7916, 0.5521, 0.7877, 0.2379, 0.787, 0.2392, 0.8029, 0.2048, 0.8064, 0.2043, 0.7822, 0.5125, 0.8288, 0.5168, 0.8073, 0.5509, 0.8118, 0.2048, 0.8064, 0.2392, 0.8029, 0.243, 0.8246, 0.5083, 0.6977, 0.4348, 0.6589, 0.4841, 0.6288, 0.5434, 0.6835, 0.2769, 0.6251, 0.3253, 0.6562, 0.2508, 0.6932, 0.2161, 0.6781, 0.5638, 0.7392, 0.5083, 0.6977, 0.5434, 0.6835, 0.5811, 0.7269, 0.2161, 0.6781, 0.2508, 0.6932, 0.1941, 0.7332, 0.1772, 0.7204, 0.62, 0.7916, 0.5638, 0.7392, 0.5811, 0.7269, 0.6167, 0.76, 0.1772, 0.7204, 0.1941, 0.7332, 0.1361, 0.7841, 0.1404, 0.7524, 0.7075, 0.7599, 0.62, 0.7916, 0.6167, 0.76, 0.6606, 0.7412, 0.1404, 0.7524, 0.1361, 0.7841, 0.04953, 0.7488, 0.09704, 0.7321, 0.7455, 0.6521, 0.7075, 0.7599, 0.6606, 0.7412, 0.6773, 0.6704, 0.09704, 0.7321, 0.04953, 0.7488, 0.01941, 0.6397, 0.08356, 0.662, 0.7408, 0.5724, 0.7455, 0.6521, 0.6773, 0.6704, 0.6714, 0.5927, 0.08356, 0.662, 0.01941, 0.6397, 0.03366, 0.5644, 0.09282, 0.5899, 0.6773, 0.6704, 0.5434, 0.6835, 0.4841, 0.6288, 0.6714, 0.5927, 0.2769, 0.6251, 0.2161, 0.6781, 0.08356, 0.662, 0.09282, 0.5899, 0.6773, 0.6704, 0.6606, 0.7412, 0.5811, 0.7269, 0.5434, 0.6835, 0.1772, 0.7204, 0.09704, 0.7321, 0.08356, 0.662, 0.2161, 0.6781, 0.6606, 0.7412, 0.6167, 0.76, 0.5811, 0.7269, 0.1772, 0.7204, 0.1404, 0.7524, 0.09704, 0.7321, 0.8424, 0.1952, 0.8293, 0.2196, 0.8346, 0.2069, 0.8347, 0.207, 0.03366, 0.5644, 0.05122, 0.5227, 0.145, 0.5626, 0.09282, 0.5899, 0.6204, 0.5657, 0.6714, 0.5927, 0.4841, 0.6288, 0.4981, 0.5523, 0.2769, 0.6251, 0.09282, 0.5899, 0.145, 0.5626, 0.2642, 0.5501, 0.391, 0.6119, 0.4981, 0.5523, 0.4841, 0.6288, 0.4348, 0.6589, 0.2769, 0.6251, 0.2642, 0.5501, 0.3699, 0.6102, 0.3253, 0.6562])
me_suzanne.materials.append(mat_rust)
me_suzanne.use_remesh_fix_poles = True
me_suzanne.use_remesh_preserve_attributes = False
me_suzanne.update()

# ---- objects
ob_light = bpy.data.objects.new('Light', light_light)
ob_camera = bpy.data.objects.new('Camera', cam_camera)
ob_suzanne = bpy.data.objects.new('Suzanne', me_suzanne)

# ---- transforms, parenting, visibility, modifiers, constraints
ob_light.location = (4.076, 1.005, 5.904)
ob_light.rotation_euler = (0.6503, 0.05522, 1.866)
ob_light.lock_rotations_4d = False
ob_light.empty_display_type = 'ARROWS'
ob_light.color = (0.0, 0.0, 0.0, 0.0)
ob_light.lineart.crease_threshold = 0.0
ob_camera.location = (7.359, -6.926, 4.958)
ob_camera.rotation_euler = (1.109, 0.0, 0.8149)
ob_camera.lock_rotations_4d = False
ob_camera.empty_display_type = 'ARROWS'
ob_camera.color = (0.0, 0.0, 0.0, 0.0)
ob_camera.display_type = 'WIRE'
ob_camera.lineart.crease_threshold = 0.0
ob_suzanne.location = (0.0, 0.0, 0.0)
_m = ob_suzanne.modifiers.new('Subdivision', 'SUBSURF')
_m.levels = 2
_m.render_levels = 3

# ---- collection membership
col_collection.objects.link(ob_light)
col_collection.objects.link(ob_camera)
col_collection.objects.link(ob_suzanne)

# ---- scene / render settings (as saved in the file)
scene.camera = ob_camera
scene.frame_start = 1; scene.frame_end = 250; scene.frame_set(1)
scene.render.engine = 'BLENDER_EEVEE_NEXT'
scene.cycles.use_denoising = False
scene.cycles.samples = 128
scene.cycles.sampling_pattern = 'TABULATED_SOBOL'
scene.cycles.use_adaptive_sampling = False
scene.cycles.use_light_tree = False
scene.view_settings.view_transform = 'Filmic'
bpy.context.view_layer.update()

